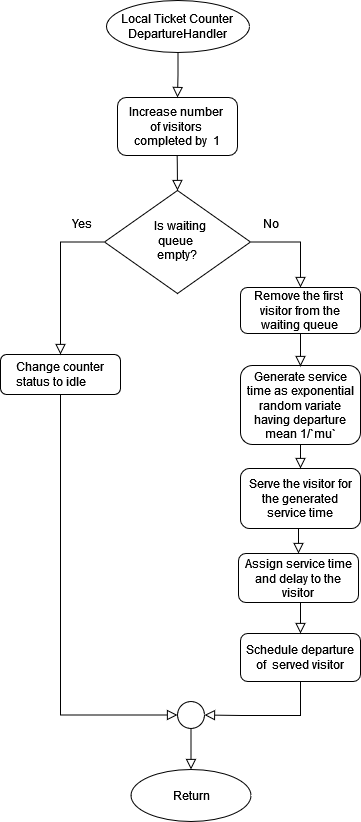

The diagram above was exported from draw.io. Its source (the exported page's mxGraphModel, read from the mxfile embedded in the PNG):
<mxGraphModel dx="1674" dy="636" grid="0" gridSize="10" guides="1" tooltips="1" connect="1" arrows="1" fold="1" page="1" pageScale="1" pageWidth="850" pageHeight="1100" math="0" shadow="0">
  <root>
    <mxCell id="0" />
    <mxCell id="1" parent="0" />
    <mxCell id="x0u6OZsZYK85HZ_-uL1w-1" value="" style="rounded=0;html=1;jettySize=auto;orthogonalLoop=1;fontSize=11;endArrow=block;endFill=0;endSize=8;strokeWidth=1;shadow=0;labelBackgroundColor=none;edgeStyle=orthogonalEdgeStyle;entryX=0.5;entryY=0;entryDx=0;entryDy=0;" edge="1" parent="1" target="x0u6OZsZYK85HZ_-uL1w-3">
      <mxGeometry relative="1" as="geometry">
        <mxPoint x="186.29000000000002" y="245" as="sourcePoint" />
        <mxPoint x="186.29000000000002" y="295" as="targetPoint" />
      </mxGeometry>
    </mxCell>
    <mxCell id="x0u6OZsZYK85HZ_-uL1w-2" value="&lt;div&gt;Increase number&amp;nbsp;&lt;/div&gt;&lt;div&gt;of visitors&amp;nbsp;&lt;/div&gt;&lt;div&gt;completed by&amp;nbsp; 1&lt;br&gt;&lt;/div&gt;" style="rounded=1;whiteSpace=wrap;html=1;fontSize=12;glass=0;strokeWidth=1;shadow=0;" vertex="1" parent="1">
      <mxGeometry x="127" y="207" width="120" height="58" as="geometry" />
    </mxCell>
    <mxCell id="x0u6OZsZYK85HZ_-uL1w-3" value="&lt;div&gt;&amp;nbsp;&amp;nbsp; Is waiting&amp;nbsp;&lt;/div&gt;&lt;div&gt;queue&amp;nbsp;&lt;/div&gt;&lt;div&gt;empty?&lt;/div&gt;" style="rhombus;whiteSpace=wrap;html=1;shadow=0;fontFamily=Helvetica;fontSize=12;align=center;strokeWidth=1;spacing=6;spacingTop=-4;" vertex="1" parent="1">
      <mxGeometry x="114" y="300" width="146" height="103" as="geometry" />
    </mxCell>
    <mxCell id="x0u6OZsZYK85HZ_-uL1w-4" value="Local Ticket Counter&lt;br&gt;DepartureHandler" style="ellipse;whiteSpace=wrap;html=1;" vertex="1" parent="1">
      <mxGeometry x="116" y="110" width="143" height="52" as="geometry" />
    </mxCell>
    <mxCell id="x0u6OZsZYK85HZ_-uL1w-5" value="" style="rounded=0;html=1;jettySize=auto;orthogonalLoop=1;fontSize=11;endArrow=block;endFill=0;endSize=8;strokeWidth=1;shadow=0;labelBackgroundColor=none;edgeStyle=orthogonalEdgeStyle;exitX=0.5;exitY=1;exitDx=0;exitDy=0;entryX=0.5;entryY=0;entryDx=0;entryDy=0;" edge="1" parent="1" source="x0u6OZsZYK85HZ_-uL1w-4" target="x0u6OZsZYK85HZ_-uL1w-2">
      <mxGeometry relative="1" as="geometry">
        <mxPoint x="186" y="181" as="sourcePoint" />
        <mxPoint x="186.29000000000002" y="216" as="targetPoint" />
      </mxGeometry>
    </mxCell>
    <mxCell id="x0u6OZsZYK85HZ_-uL1w-6" value="" style="rounded=0;html=1;jettySize=auto;orthogonalLoop=1;fontSize=11;endArrow=block;endFill=0;endSize=8;strokeWidth=1;shadow=0;labelBackgroundColor=none;edgeStyle=orthogonalEdgeStyle;entryX=0.5;entryY=0;entryDx=0;entryDy=0;exitX=0.5;exitY=1;exitDx=0;exitDy=0;" edge="1" parent="1" source="x0u6OZsZYK85HZ_-uL1w-15" target="x0u6OZsZYK85HZ_-uL1w-10">
      <mxGeometry relative="1" as="geometry">
        <mxPoint x="689" y="531" as="sourcePoint" />
        <mxPoint x="689" y="640" as="targetPoint" />
        <Array as="points">
          <mxPoint x="308" y="638" />
        </Array>
      </mxGeometry>
    </mxCell>
    <mxCell id="x0u6OZsZYK85HZ_-uL1w-7" value="&lt;div&gt;&lt;br&gt;&lt;/div&gt;&lt;div&gt;&lt;div align=&quot;justify&quot;&gt;Change counter &lt;br&gt;&lt;/div&gt;&lt;div align=&quot;justify&quot;&gt;status to idle&lt;br&gt;&lt;/div&gt;&lt;/div&gt;&lt;div&gt;&lt;br&gt;&lt;/div&gt;" style="rounded=1;whiteSpace=wrap;html=1;fontSize=12;glass=0;strokeWidth=1;shadow=0;" vertex="1" parent="1">
      <mxGeometry x="10" y="464" width="120" height="40" as="geometry" />
    </mxCell>
    <mxCell id="x0u6OZsZYK85HZ_-uL1w-8" value="" style="rounded=0;html=1;jettySize=auto;orthogonalLoop=1;fontSize=11;endArrow=block;endFill=0;endSize=8;strokeWidth=1;shadow=0;labelBackgroundColor=none;edgeStyle=orthogonalEdgeStyle;entryX=0;entryY=0.5;entryDx=0;entryDy=0;exitX=0.5;exitY=1;exitDx=0;exitDy=0;" edge="1" parent="1" source="x0u6OZsZYK85HZ_-uL1w-7" target="x0u6OZsZYK85HZ_-uL1w-22">
      <mxGeometry relative="1" as="geometry">
        <mxPoint x="70" y="524.9999999999998" as="sourcePoint" />
        <mxPoint x="140.00000000000068" y="850.9999999999998" as="targetPoint" />
        <Array as="points">
          <mxPoint x="70" y="825" />
        </Array>
      </mxGeometry>
    </mxCell>
    <mxCell id="x0u6OZsZYK85HZ_-uL1w-9" value="" style="rounded=0;html=1;jettySize=auto;orthogonalLoop=1;fontSize=11;endArrow=block;endFill=0;endSize=8;strokeWidth=1;shadow=0;labelBackgroundColor=none;edgeStyle=orthogonalEdgeStyle;exitX=0;exitY=0.5;exitDx=0;exitDy=0;entryX=0.5;entryY=0;entryDx=0;entryDy=0;" edge="1" parent="1" source="x0u6OZsZYK85HZ_-uL1w-3" target="x0u6OZsZYK85HZ_-uL1w-7">
      <mxGeometry relative="1" as="geometry">
        <mxPoint x="66.51999999999998" y="437" as="sourcePoint" />
        <mxPoint x="67" y="458" as="targetPoint" />
      </mxGeometry>
    </mxCell>
    <mxCell id="x0u6OZsZYK85HZ_-uL1w-10" value="Assign service time and delay to the visitor" style="rounded=1;whiteSpace=wrap;html=1;fontSize=12;glass=0;strokeWidth=1;shadow=0;" vertex="1" parent="1">
      <mxGeometry x="248" y="663" width="120" height="49" as="geometry" />
    </mxCell>
    <mxCell id="x0u6OZsZYK85HZ_-uL1w-11" value="Generate service time as exponential random variate having departure mean 1/`mu`" style="rounded=1;whiteSpace=wrap;html=1;fontSize=12;glass=0;strokeWidth=1;shadow=0;" vertex="1" parent="1">
      <mxGeometry x="250" y="475" width="120" height="79" as="geometry" />
    </mxCell>
    <mxCell id="x0u6OZsZYK85HZ_-uL1w-12" value="" style="rounded=0;html=1;jettySize=auto;orthogonalLoop=1;fontSize=11;endArrow=block;endFill=0;endSize=8;strokeWidth=1;shadow=0;labelBackgroundColor=none;edgeStyle=orthogonalEdgeStyle;exitX=1;exitY=0.5;exitDx=0;exitDy=0;entryX=0.5;entryY=0;entryDx=0;entryDy=0;" edge="1" parent="1" source="x0u6OZsZYK85HZ_-uL1w-3" target="x0u6OZsZYK85HZ_-uL1w-14">
      <mxGeometry relative="1" as="geometry">
        <mxPoint x="511.48" y="389" as="sourcePoint" />
        <mxPoint x="441" y="479" as="targetPoint" />
      </mxGeometry>
    </mxCell>
    <mxCell id="x0u6OZsZYK85HZ_-uL1w-13" value="" style="rounded=0;html=1;jettySize=auto;orthogonalLoop=1;fontSize=11;endArrow=block;endFill=0;endSize=8;strokeWidth=1;shadow=0;labelBackgroundColor=none;edgeStyle=orthogonalEdgeStyle;exitX=0.5;exitY=1;exitDx=0;exitDy=0;" edge="1" parent="1" source="x0u6OZsZYK85HZ_-uL1w-14">
      <mxGeometry relative="1" as="geometry">
        <mxPoint x="309.5" y="452" as="sourcePoint" />
        <mxPoint x="310" y="476" as="targetPoint" />
        <Array as="points" />
      </mxGeometry>
    </mxCell>
    <mxCell id="x0u6OZsZYK85HZ_-uL1w-14" value="&lt;div&gt;Remove the first&amp;nbsp;&lt;/div&gt;&lt;div&gt;visitor from the waiting queue&lt;br&gt;&lt;/div&gt;" style="rounded=1;whiteSpace=wrap;html=1;align=center;" vertex="1" parent="1">
      <mxGeometry x="250" y="397" width="120" height="46" as="geometry" />
    </mxCell>
    <mxCell id="x0u6OZsZYK85HZ_-uL1w-15" value="&lt;div&gt;Serve the visitor for&lt;/div&gt;&lt;div&gt;&amp;nbsp;the generated&amp;nbsp;&lt;/div&gt;&lt;div&gt;service time&lt;/div&gt;" style="rounded=1;whiteSpace=wrap;html=1;" vertex="1" parent="1">
      <mxGeometry x="250" y="578" width="120" height="60" as="geometry" />
    </mxCell>
    <mxCell id="x0u6OZsZYK85HZ_-uL1w-16" value="" style="rounded=0;html=1;jettySize=auto;orthogonalLoop=1;fontSize=11;endArrow=block;endFill=0;endSize=8;strokeWidth=1;shadow=0;labelBackgroundColor=none;edgeStyle=orthogonalEdgeStyle;exitX=0.5;exitY=1;exitDx=0;exitDy=0;entryX=1;entryY=0.5;entryDx=0;entryDy=0;" edge="1" parent="1" source="x0u6OZsZYK85HZ_-uL1w-18" target="x0u6OZsZYK85HZ_-uL1w-22">
      <mxGeometry relative="1" as="geometry">
        <mxPoint x="310" y="861" as="sourcePoint" />
        <mxPoint x="259.9999999999991" y="850.9999999999998" as="targetPoint" />
        <Array as="points">
          <mxPoint x="310" y="825" />
          <mxPoint x="251" y="825" />
        </Array>
      </mxGeometry>
    </mxCell>
    <mxCell id="x0u6OZsZYK85HZ_-uL1w-17" value="" style="rounded=0;html=1;jettySize=auto;orthogonalLoop=1;fontSize=11;endArrow=block;endFill=0;endSize=8;strokeWidth=1;shadow=0;labelBackgroundColor=none;edgeStyle=orthogonalEdgeStyle;exitX=0.5;exitY=1;exitDx=0;exitDy=0;entryX=0.5;entryY=0;entryDx=0;entryDy=0;" edge="1" parent="1" source="x0u6OZsZYK85HZ_-uL1w-11" target="x0u6OZsZYK85HZ_-uL1w-15">
      <mxGeometry relative="1" as="geometry">
        <mxPoint x="320" y="453" as="sourcePoint" />
        <mxPoint x="320" y="486" as="targetPoint" />
        <Array as="points" />
      </mxGeometry>
    </mxCell>
    <mxCell id="x0u6OZsZYK85HZ_-uL1w-18" value="Schedule departure of&amp;nbsp; served visitor" style="rounded=1;whiteSpace=wrap;html=1;fontSize=12;glass=0;strokeWidth=1;shadow=0;" vertex="1" parent="1">
      <mxGeometry x="250" y="743" width="120" height="48" as="geometry" />
    </mxCell>
    <mxCell id="x0u6OZsZYK85HZ_-uL1w-19" value="" style="rounded=0;html=1;jettySize=auto;orthogonalLoop=1;fontSize=11;endArrow=block;endFill=0;endSize=8;strokeWidth=1;shadow=0;labelBackgroundColor=none;edgeStyle=orthogonalEdgeStyle;entryX=0.5;entryY=0;entryDx=0;entryDy=0;exitX=0.5;exitY=1;exitDx=0;exitDy=0;" edge="1" parent="1" source="x0u6OZsZYK85HZ_-uL1w-10" target="x0u6OZsZYK85HZ_-uL1w-18">
      <mxGeometry relative="1" as="geometry">
        <mxPoint x="523" y="656" as="sourcePoint" />
        <mxPoint x="523" y="733" as="targetPoint" />
        <Array as="points">
          <mxPoint x="310" y="712" />
        </Array>
      </mxGeometry>
    </mxCell>
    <mxCell id="x0u6OZsZYK85HZ_-uL1w-20" value="Yes" style="text;html=1;strokeColor=none;fillColor=none;align=center;verticalAlign=middle;whiteSpace=wrap;rounded=0;" vertex="1" parent="1">
      <mxGeometry x="74" y="324" width="36" height="18" as="geometry" />
    </mxCell>
    <mxCell id="x0u6OZsZYK85HZ_-uL1w-21" value="No" style="text;html=1;strokeColor=none;fillColor=none;align=center;verticalAlign=middle;whiteSpace=wrap;rounded=0;" vertex="1" parent="1">
      <mxGeometry x="263" y="324" width="36" height="18" as="geometry" />
    </mxCell>
    <mxCell id="x0u6OZsZYK85HZ_-uL1w-22" value="" style="ellipse;whiteSpace=wrap;html=1;aspect=fixed;" vertex="1" parent="1">
      <mxGeometry x="187" y="811" width="27" height="27" as="geometry" />
    </mxCell>
    <mxCell id="x0u6OZsZYK85HZ_-uL1w-24" value="Return" style="ellipse;whiteSpace=wrap;html=1;" vertex="1" parent="1">
      <mxGeometry x="140.5" y="879" width="120" height="52" as="geometry" />
    </mxCell>
    <mxCell id="x0u6OZsZYK85HZ_-uL1w-26" value="" style="rounded=0;html=1;jettySize=auto;orthogonalLoop=1;fontSize=11;endArrow=block;endFill=0;endSize=8;strokeWidth=1;shadow=0;labelBackgroundColor=none;edgeStyle=orthogonalEdgeStyle;entryX=0.5;entryY=0;entryDx=0;entryDy=0;exitX=0.5;exitY=1;exitDx=0;exitDy=0;" edge="1" parent="1" source="x0u6OZsZYK85HZ_-uL1w-22" target="x0u6OZsZYK85HZ_-uL1w-24">
      <mxGeometry relative="1" as="geometry">
        <mxPoint x="200" y="842" as="sourcePoint" />
        <mxPoint x="200.83999999999992" y="862.384" as="targetPoint" />
        <Array as="points" />
      </mxGeometry>
    </mxCell>
  </root>
</mxGraphModel>